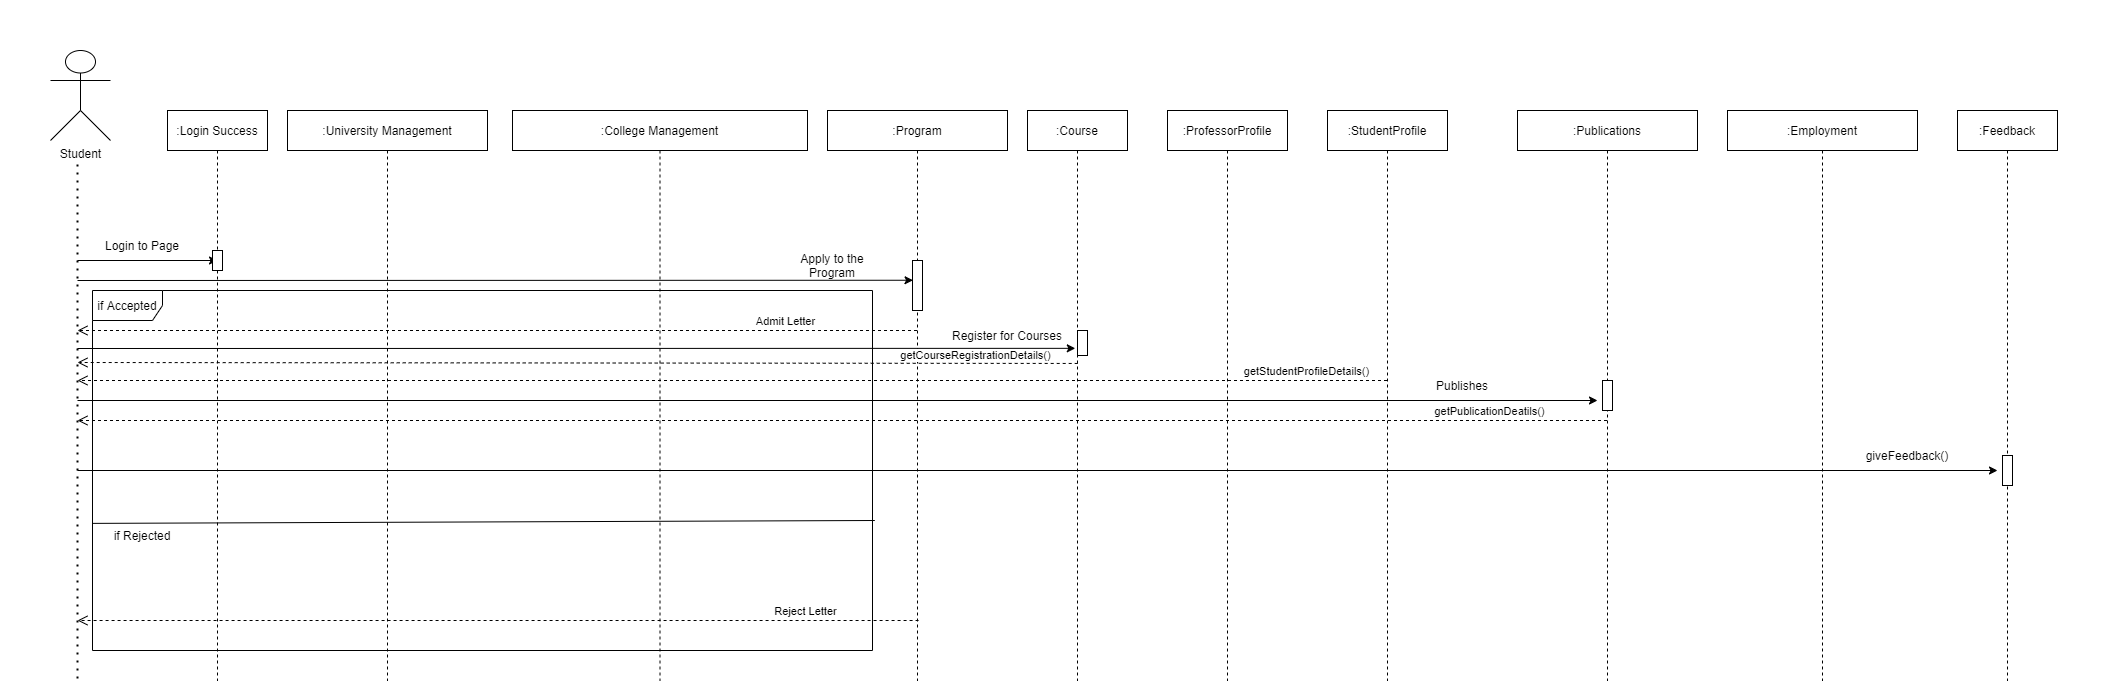

The diagram above was exported from draw.io. Its source (the exported page's mxGraphModel, read from the mxfile embedded in the PNG):
<mxGraphModel dx="1888" dy="547" grid="1" gridSize="10" guides="1" tooltips="1" connect="1" arrows="1" fold="1" page="1" pageScale="1" pageWidth="850" pageHeight="1100" math="0" shadow="0">
  <root>
    <mxCell id="gBKAP_PZNJUgvnspiH6i-0" />
    <mxCell id="gBKAP_PZNJUgvnspiH6i-1" parent="gBKAP_PZNJUgvnspiH6i-0" />
    <mxCell id="gBKAP_PZNJUgvnspiH6i-2" value=":University Management" style="shape=umlLifeline;perimeter=lifelinePerimeter;container=1;collapsible=0;recursiveResize=0;rounded=0;shadow=0;strokeWidth=1;" parent="gBKAP_PZNJUgvnspiH6i-1" vertex="1">
      <mxGeometry x="70" y="80" width="200" height="1680" as="geometry" />
    </mxCell>
    <mxCell id="gBKAP_PZNJUgvnspiH6i-5" value="" style="endArrow=classic;html=1;rounded=0;entryX=0.053;entryY=0.395;entryDx=0;entryDy=0;entryPerimeter=0;" parent="gBKAP_PZNJUgvnspiH6i-2" target="gBKAP_PZNJUgvnspiH6i-30" edge="1">
      <mxGeometry width="50" height="50" relative="1" as="geometry">
        <mxPoint x="-210" y="170" as="sourcePoint" />
        <mxPoint x="620" y="170" as="targetPoint" />
      </mxGeometry>
    </mxCell>
    <mxCell id="gBKAP_PZNJUgvnspiH6i-7" value=":College Management" style="shape=umlLifeline;perimeter=lifelinePerimeter;container=1;collapsible=0;recursiveResize=0;rounded=0;shadow=0;strokeWidth=1;" parent="gBKAP_PZNJUgvnspiH6i-1" vertex="1">
      <mxGeometry x="295" y="80" width="295" height="1680" as="geometry" />
    </mxCell>
    <mxCell id="gBKAP_PZNJUgvnspiH6i-13" value="" style="endArrow=none;html=1;rounded=0;entryX=-0.001;entryY=0.613;entryDx=0;entryDy=0;entryPerimeter=0;exitX=1.002;exitY=0.605;exitDx=0;exitDy=0;exitPerimeter=0;" parent="gBKAP_PZNJUgvnspiH6i-7" edge="1">
      <mxGeometry width="50" height="50" relative="1" as="geometry">
        <mxPoint x="362.3399999999999" y="410.0000000000002" as="sourcePoint" />
        <mxPoint x="-420.0000000000002" y="412.8799999999999" as="targetPoint" />
      </mxGeometry>
    </mxCell>
    <mxCell id="gBKAP_PZNJUgvnspiH6i-14" value="if Accepted" style="shape=umlFrame;whiteSpace=wrap;html=1;width=70;height=30;" parent="gBKAP_PZNJUgvnspiH6i-7" vertex="1">
      <mxGeometry x="-420" y="180" width="780" height="360" as="geometry" />
    </mxCell>
    <mxCell id="gBKAP_PZNJUgvnspiH6i-18" value=":Program" style="shape=umlLifeline;perimeter=lifelinePerimeter;container=1;collapsible=0;recursiveResize=0;rounded=0;shadow=0;strokeWidth=1;" parent="gBKAP_PZNJUgvnspiH6i-1" vertex="1">
      <mxGeometry x="610" y="80" width="180" height="1680" as="geometry" />
    </mxCell>
    <mxCell id="gBKAP_PZNJUgvnspiH6i-25" value="getCourseRegistrationDetails()" style="html=1;verticalAlign=bottom;endArrow=open;dashed=1;endSize=8;rounded=0;exitX=0.502;exitY=0.597;exitDx=0;exitDy=0;exitPerimeter=0;" parent="gBKAP_PZNJUgvnspiH6i-18" edge="1">
      <mxGeometry x="-0.796" y="1" relative="1" as="geometry">
        <mxPoint x="250.19999999999982" y="252.96000000000004" as="sourcePoint" />
        <mxPoint x="-750" y="252" as="targetPoint" />
        <mxPoint as="offset" />
      </mxGeometry>
    </mxCell>
    <mxCell id="gBKAP_PZNJUgvnspiH6i-28" value="Apply to the Program" style="text;html=1;strokeColor=none;fillColor=none;align=center;verticalAlign=middle;whiteSpace=wrap;rounded=0;" parent="gBKAP_PZNJUgvnspiH6i-18" vertex="1">
      <mxGeometry x="-40" y="140" width="90" height="30" as="geometry" />
    </mxCell>
    <mxCell id="gBKAP_PZNJUgvnspiH6i-30" value="" style="html=1;points=[];perimeter=orthogonalPerimeter;" parent="gBKAP_PZNJUgvnspiH6i-18" vertex="1">
      <mxGeometry x="85" y="150" width="10" height="50" as="geometry" />
    </mxCell>
    <mxCell id="gBKAP_PZNJUgvnspiH6i-31" value=":Course" style="shape=umlLifeline;perimeter=lifelinePerimeter;container=1;collapsible=0;recursiveResize=0;rounded=0;shadow=0;strokeWidth=1;" parent="gBKAP_PZNJUgvnspiH6i-1" vertex="1">
      <mxGeometry x="810" y="80" width="100" height="1680" as="geometry" />
    </mxCell>
    <mxCell id="gBKAP_PZNJUgvnspiH6i-32" value="" style="html=1;points=[];perimeter=orthogonalPerimeter;" parent="gBKAP_PZNJUgvnspiH6i-31" vertex="1">
      <mxGeometry x="50" y="220" width="10" height="25" as="geometry" />
    </mxCell>
    <mxCell id="gBKAP_PZNJUgvnspiH6i-34" value=":Publications" style="shape=umlLifeline;perimeter=lifelinePerimeter;container=1;collapsible=0;recursiveResize=0;rounded=0;shadow=0;strokeWidth=1;" parent="gBKAP_PZNJUgvnspiH6i-1" vertex="1">
      <mxGeometry x="1300" y="80" width="180" height="1680" as="geometry" />
    </mxCell>
    <mxCell id="gBKAP_PZNJUgvnspiH6i-35" value="" style="html=1;points=[];perimeter=orthogonalPerimeter;" parent="gBKAP_PZNJUgvnspiH6i-34" vertex="1">
      <mxGeometry x="85" y="270" width="10" height="30" as="geometry" />
    </mxCell>
    <mxCell id="gBKAP_PZNJUgvnspiH6i-37" value=":Feedback" style="shape=umlLifeline;perimeter=lifelinePerimeter;container=1;collapsible=0;recursiveResize=0;rounded=0;shadow=0;strokeWidth=1;" parent="gBKAP_PZNJUgvnspiH6i-1" vertex="1">
      <mxGeometry x="1740" y="80" width="100" height="1680" as="geometry" />
    </mxCell>
    <mxCell id="gBKAP_PZNJUgvnspiH6i-38" value="" style="html=1;points=[];perimeter=orthogonalPerimeter;" parent="gBKAP_PZNJUgvnspiH6i-37" vertex="1">
      <mxGeometry x="45" y="345" width="10" height="30" as="geometry" />
    </mxCell>
    <mxCell id="gBKAP_PZNJUgvnspiH6i-43" value=":Login Success" style="shape=umlLifeline;perimeter=lifelinePerimeter;container=1;collapsible=0;recursiveResize=0;rounded=0;shadow=0;strokeWidth=1;" parent="gBKAP_PZNJUgvnspiH6i-1" vertex="1">
      <mxGeometry x="-50" y="80" width="100" height="1680" as="geometry" />
    </mxCell>
    <mxCell id="gBKAP_PZNJUgvnspiH6i-48" value="" style="endArrow=classic;html=1;rounded=0;" parent="gBKAP_PZNJUgvnspiH6i-43" edge="1">
      <mxGeometry width="50" height="50" relative="1" as="geometry">
        <mxPoint x="-90" y="150" as="sourcePoint" />
        <mxPoint x="50" y="150" as="targetPoint" />
      </mxGeometry>
    </mxCell>
    <mxCell id="gBKAP_PZNJUgvnspiH6i-49" value="" style="html=1;points=[];perimeter=orthogonalPerimeter;" parent="gBKAP_PZNJUgvnspiH6i-43" vertex="1">
      <mxGeometry x="45" y="140" width="10" height="20" as="geometry" />
    </mxCell>
    <mxCell id="gBKAP_PZNJUgvnspiH6i-50" value="Login to Page" style="text;html=1;strokeColor=none;fillColor=none;align=center;verticalAlign=middle;whiteSpace=wrap;rounded=0;" parent="gBKAP_PZNJUgvnspiH6i-43" vertex="1">
      <mxGeometry x="-80" y="120" width="110" height="30" as="geometry" />
    </mxCell>
    <mxCell id="gBKAP_PZNJUgvnspiH6i-59" value=":ProfessorProfile" style="shape=umlLifeline;perimeter=lifelinePerimeter;container=1;collapsible=0;recursiveResize=0;rounded=0;shadow=0;strokeWidth=1;" parent="gBKAP_PZNJUgvnspiH6i-1" vertex="1">
      <mxGeometry x="950" y="80" width="120" height="1680" as="geometry" />
    </mxCell>
    <mxCell id="gBKAP_PZNJUgvnspiH6i-64" value=":StudentProfile" style="shape=umlLifeline;perimeter=lifelinePerimeter;container=1;collapsible=0;recursiveResize=0;rounded=0;shadow=0;strokeWidth=1;" parent="gBKAP_PZNJUgvnspiH6i-1" vertex="1">
      <mxGeometry x="1110" y="80" width="120" height="1680" as="geometry" />
    </mxCell>
    <mxCell id="gBKAP_PZNJUgvnspiH6i-69" value="Student" style="shape=umlActor;verticalLabelPosition=bottom;verticalAlign=top;html=1;outlineConnect=0;" parent="gBKAP_PZNJUgvnspiH6i-1" vertex="1">
      <mxGeometry x="-167" y="20" width="60" height="90" as="geometry" />
    </mxCell>
    <mxCell id="gBKAP_PZNJUgvnspiH6i-70" value="Reject Letter" style="html=1;verticalAlign=bottom;endArrow=open;dashed=1;endSize=8;rounded=0;exitX=0.506;exitY=0.75;exitDx=0;exitDy=0;exitPerimeter=0;" parent="gBKAP_PZNJUgvnspiH6i-1" edge="1">
      <mxGeometry x="-0.7303" relative="1" as="geometry">
        <mxPoint x="701.0799999999999" y="590" as="sourcePoint" />
        <mxPoint x="-140" y="590" as="targetPoint" />
        <mxPoint as="offset" />
      </mxGeometry>
    </mxCell>
    <mxCell id="gBKAP_PZNJUgvnspiH6i-71" value="Admit Letter" style="html=1;verticalAlign=bottom;endArrow=open;dashed=1;endSize=8;rounded=0;" parent="gBKAP_PZNJUgvnspiH6i-1" edge="1">
      <mxGeometry x="-0.685" relative="1" as="geometry">
        <mxPoint x="699.5" y="300" as="sourcePoint" />
        <mxPoint x="-140" y="300" as="targetPoint" />
        <mxPoint as="offset" />
      </mxGeometry>
    </mxCell>
    <mxCell id="gBKAP_PZNJUgvnspiH6i-72" value="if Rejected" style="text;html=1;strokeColor=none;fillColor=none;align=center;verticalAlign=middle;whiteSpace=wrap;rounded=0;" parent="gBKAP_PZNJUgvnspiH6i-1" vertex="1">
      <mxGeometry x="-110" y="490" width="70" height="30" as="geometry" />
    </mxCell>
    <mxCell id="gBKAP_PZNJUgvnspiH6i-73" value="" style="endArrow=classic;html=1;rounded=0;entryX=0.478;entryY=0.588;entryDx=0;entryDy=0;entryPerimeter=0;" parent="gBKAP_PZNJUgvnspiH6i-1" edge="1">
      <mxGeometry width="50" height="50" relative="1" as="geometry">
        <mxPoint x="-140" y="318" as="sourcePoint" />
        <mxPoint x="857.8000000000002" y="317.84000000000015" as="targetPoint" />
      </mxGeometry>
    </mxCell>
    <mxCell id="gBKAP_PZNJUgvnspiH6i-74" value="getStudentProfileDetails()" style="html=1;verticalAlign=bottom;endArrow=open;dashed=1;endSize=8;rounded=0;" parent="gBKAP_PZNJUgvnspiH6i-1" edge="1">
      <mxGeometry x="-0.8767" relative="1" as="geometry">
        <mxPoint x="1169.5" y="350" as="sourcePoint" />
        <mxPoint x="-140" y="350" as="targetPoint" />
        <mxPoint as="offset" />
      </mxGeometry>
    </mxCell>
    <mxCell id="gBKAP_PZNJUgvnspiH6i-75" value="" style="endArrow=classic;html=1;rounded=0;" parent="gBKAP_PZNJUgvnspiH6i-1" edge="1">
      <mxGeometry width="50" height="50" relative="1" as="geometry">
        <mxPoint x="-140" y="370" as="sourcePoint" />
        <mxPoint x="1380" y="370" as="targetPoint" />
      </mxGeometry>
    </mxCell>
    <mxCell id="gBKAP_PZNJUgvnspiH6i-76" value="Publishes" style="text;html=1;strokeColor=none;fillColor=none;align=center;verticalAlign=middle;whiteSpace=wrap;rounded=0;" parent="gBKAP_PZNJUgvnspiH6i-1" vertex="1">
      <mxGeometry x="1215" y="340" width="60" height="30" as="geometry" />
    </mxCell>
    <mxCell id="gBKAP_PZNJUgvnspiH6i-77" value="getPublicationDeatils()" style="html=1;verticalAlign=bottom;endArrow=open;dashed=1;endSize=8;rounded=0;" parent="gBKAP_PZNJUgvnspiH6i-1" edge="1">
      <mxGeometry x="-0.8441" relative="1" as="geometry">
        <mxPoint x="1389.5" y="390" as="sourcePoint" />
        <mxPoint x="-140" y="390" as="targetPoint" />
        <mxPoint x="1" as="offset" />
      </mxGeometry>
    </mxCell>
    <mxCell id="gBKAP_PZNJUgvnspiH6i-78" value=":Employment" style="shape=umlLifeline;perimeter=lifelinePerimeter;container=1;collapsible=0;recursiveResize=0;rounded=0;shadow=0;strokeWidth=1;" parent="gBKAP_PZNJUgvnspiH6i-1" vertex="1">
      <mxGeometry x="1510" y="80" width="190" height="1680" as="geometry" />
    </mxCell>
    <mxCell id="gBKAP_PZNJUgvnspiH6i-85" value="" style="endArrow=classic;html=1;rounded=0;" parent="gBKAP_PZNJUgvnspiH6i-1" edge="1">
      <mxGeometry width="50" height="50" relative="1" as="geometry">
        <mxPoint x="-140" y="440" as="sourcePoint" />
        <mxPoint x="1780" y="440" as="targetPoint" />
      </mxGeometry>
    </mxCell>
    <mxCell id="gBKAP_PZNJUgvnspiH6i-89" value="giveFeedback()" style="text;html=1;strokeColor=none;fillColor=none;align=center;verticalAlign=middle;whiteSpace=wrap;rounded=0;" parent="gBKAP_PZNJUgvnspiH6i-1" vertex="1">
      <mxGeometry x="1660" y="410" width="60" height="30" as="geometry" />
    </mxCell>
    <mxCell id="gBKAP_PZNJUgvnspiH6i-93" value="Register for Courses" style="text;html=1;strokeColor=none;fillColor=none;align=center;verticalAlign=middle;whiteSpace=wrap;rounded=0;" parent="gBKAP_PZNJUgvnspiH6i-1" vertex="1">
      <mxGeometry x="730" y="290" width="120" height="30" as="geometry" />
    </mxCell>
    <mxCell id="EXWXHUxKUrYsz84sY_f8-1" value="" style="endArrow=none;dashed=1;html=1;dashPattern=1 3;strokeWidth=2;rounded=0;" parent="gBKAP_PZNJUgvnspiH6i-1" edge="1">
      <mxGeometry width="50" height="50" relative="1" as="geometry">
        <mxPoint x="-140" y="720" as="sourcePoint" />
        <mxPoint x="-140" y="130" as="targetPoint" />
      </mxGeometry>
    </mxCell>
  </root>
</mxGraphModel>